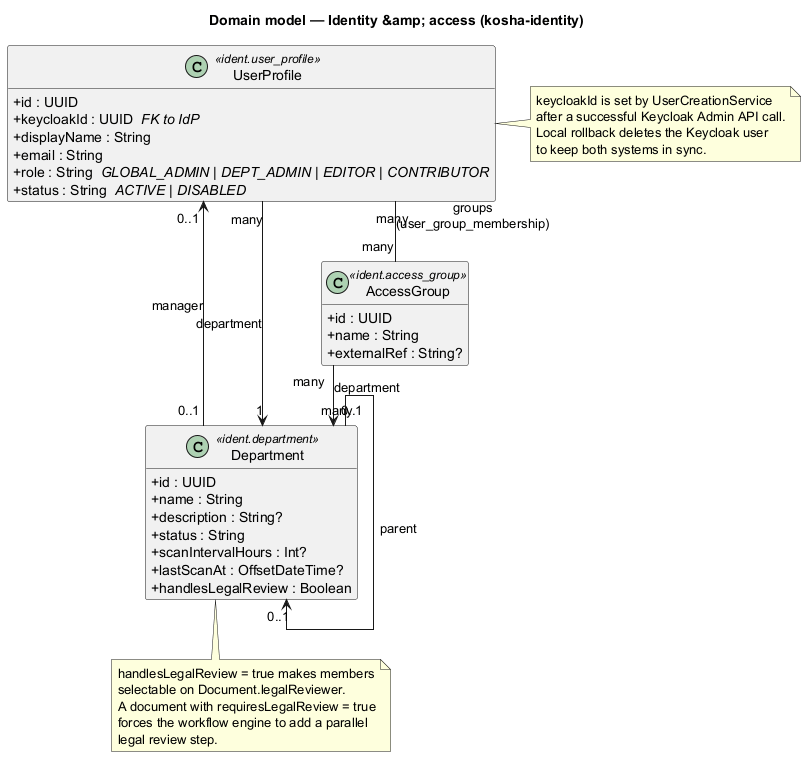

The diagram above was rendered by PlantUML. Its source (embedded in the PNG):
@startuml class-identity
' Eòlas KMS — Identity & access domain
' Source: kosha-identity/src/main/kotlin/dev/kosha/identity/entity/*.kt
' Keycloak is the source of truth for credentials; Kosha mirrors profile
' rows keyed by keycloakId (UUID).

skinparam classAttributeIconSize 0
skinparam linetype ortho
hide empty members
title Domain model — Identity &amp; access (kosha-identity)

class UserProfile <<ident.user_profile>> {
  + id : UUID
  + keycloakId : UUID  <i>FK to IdP</i>
  + displayName : String
  + email : String
  + role : String  <i>GLOBAL_ADMIN | DEPT_ADMIN | EDITOR | CONTRIBUTOR</i>
  + status : String  <i>ACTIVE | DISABLED</i>
}

class Department <<ident.department>> {
  + id : UUID
  + name : String
  + description : String?
  + status : String
  + scanIntervalHours : Int?
  + lastScanAt : OffsetDateTime?
  + handlesLegalReview : Boolean
}

class AccessGroup <<ident.access_group>> {
  + id : UUID
  + name : String
  + externalRef : String?
}

' --- relationships --------------------------------------------------
UserProfile "many" --> "1" Department : department
UserProfile "many" -- "many" AccessGroup : groups\n(user_group_membership)
AccessGroup "many" --> "0..1" Department : department
Department "many" --> "0..1" Department : parent
Department "0..1" --> "0..1" UserProfile : manager

note right of UserProfile
  keycloakId is set by UserCreationService
  after a successful Keycloak Admin API call.
  Local rollback deletes the Keycloak user
  to keep both systems in sync.
end note

note bottom of Department
  handlesLegalReview = true makes members
  selectable on Document.legalReviewer.
  A document with requiresLegalReview = true
  forces the workflow engine to add a parallel
  legal review step.
end note

@enduml